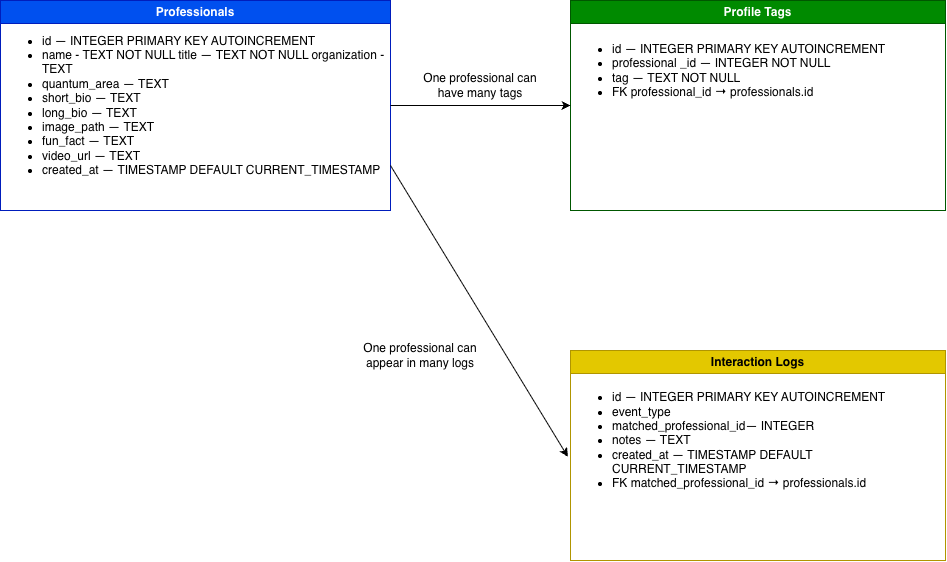

The diagram above was exported from draw.io. Its source (the exported page's mxGraphModel, read from the mxfile embedded in the PNG):
<mxGraphModel dx="1276" dy="819" grid="1" gridSize="10" guides="1" tooltips="1" connect="1" arrows="1" fold="1" page="1" pageScale="1" pageWidth="850" pageHeight="1100" math="0" shadow="0">
  <root>
    <mxCell id="0" />
    <mxCell id="1" parent="0" />
    <mxCell id="cfzNzFxwEaGi8HZBf2fJ-5" parent="1" style="swimlane;whiteSpace=wrap;html=1;fillColor=#0050ef;fontColor=#ffffff;strokeColor=#001DBC;" value="Professionals" vertex="1">
      <mxGeometry height="210" width="390" x="70" y="70" as="geometry" />
    </mxCell>
    <mxCell id="cfzNzFxwEaGi8HZBf2fJ-7" parent="cfzNzFxwEaGi8HZBf2fJ-5" style="text;html=1;whiteSpace=wrap;strokeColor=none;fillColor=none;align=left;verticalAlign=middle;rounded=0;" value="&lt;p class=&quot;p1&quot; style=&quot;margin: 0px; font-variant-numeric: normal; font-variant-east-asian: normal; font-variant-alternates: normal; font-size-adjust: none; font-language-override: normal; font-kerning: auto; font-optical-sizing: auto; font-feature-settings: normal; font-variation-settings: normal; font-variant-position: normal; font-variant-emoji: normal; font-stretch: normal; line-height: normal; color: rgb(0, 0, 0);&quot;&gt;&lt;/p&gt;&lt;ul&gt;&lt;li&gt;id — INTEGER PRIMARY KEY AUTOINCREMENT&lt;/li&gt;&lt;li&gt;name - TEXT NOT NULL title —&amp;nbsp;TEXT NOT NULL organization - TEXT&lt;/li&gt;&lt;li&gt;quantum_area —&amp;nbsp;TEXT&lt;/li&gt;&lt;li&gt;short_bio —&amp;nbsp;TEXT&lt;/li&gt;&lt;li&gt;long_bio —&amp;nbsp;TEXT&lt;/li&gt;&lt;li&gt;image_path —&amp;nbsp;TEXT&lt;/li&gt;&lt;li&gt;fun_fact —&amp;nbsp;TEXT&amp;nbsp;&lt;/li&gt;&lt;li&gt;video_url —&amp;nbsp;TEXT&lt;/li&gt;&lt;li&gt;created_at —&amp;nbsp;TIMESTAMP DEFAULT CURRENT_TIMESTAMP&lt;/li&gt;&lt;/ul&gt;&lt;p&gt;&lt;/p&gt;" vertex="1">
      <mxGeometry height="120" width="390" y="45" as="geometry" />
    </mxCell>
    <mxCell id="cfzNzFxwEaGi8HZBf2fJ-8" parent="1" style="swimlane;whiteSpace=wrap;html=1;fillColor=#008a00;fontColor=#ffffff;strokeColor=#005700;" value="Profile Tags" vertex="1">
      <mxGeometry height="210" width="375" x="640" y="70" as="geometry" />
    </mxCell>
    <mxCell id="cfzNzFxwEaGi8HZBf2fJ-9" parent="cfzNzFxwEaGi8HZBf2fJ-8" style="text;html=1;whiteSpace=wrap;strokeColor=none;fillColor=none;align=left;verticalAlign=middle;rounded=0;" value="&lt;p class=&quot;p1&quot; style=&quot;margin: 0px; font-variant-numeric: normal; font-variant-east-asian: normal; font-variant-alternates: normal; font-size-adjust: none; font-language-override: normal; font-kerning: auto; font-optical-sizing: auto; font-feature-settings: normal; font-variation-settings: normal; font-variant-position: normal; font-variant-emoji: normal; font-stretch: normal; line-height: normal; color: rgb(0, 0, 0);&quot;&gt;&lt;/p&gt;&lt;ul&gt;&lt;li&gt;id — INTEGER PRIMARY KEY AUTOINCREMENT&lt;/li&gt;&lt;li&gt;professional _id —&amp;nbsp;INTEGER NOT NULL&lt;/li&gt;&lt;li&gt;tag —&amp;nbsp;TEXT NOT NULL&lt;/li&gt;&lt;li&gt;FK professional_id → professionals.id&lt;/li&gt;&lt;/ul&gt;&lt;p&gt;&lt;/p&gt;" vertex="1">
      <mxGeometry height="100" width="375" y="20" as="geometry" />
    </mxCell>
    <mxCell id="cfzNzFxwEaGi8HZBf2fJ-10" edge="1" parent="1" source="cfzNzFxwEaGi8HZBf2fJ-5" style="edgeStyle=orthogonalEdgeStyle;rounded=0;orthogonalLoop=1;jettySize=auto;html=1;exitX=1;exitY=0.5;exitDx=0;exitDy=0;">
      <mxGeometry relative="1" as="geometry">
        <mxPoint x="640" y="175" as="targetPoint" />
      </mxGeometry>
    </mxCell>
    <mxCell id="cfzNzFxwEaGi8HZBf2fJ-11" parent="1" style="swimlane;whiteSpace=wrap;html=1;fillColor=#e3c800;fontColor=#000000;strokeColor=#B09500;" value="Interaction Logs" vertex="1">
      <mxGeometry height="210" width="375" x="640" y="420" as="geometry" />
    </mxCell>
    <mxCell id="cfzNzFxwEaGi8HZBf2fJ-12" parent="cfzNzFxwEaGi8HZBf2fJ-11" style="text;html=1;whiteSpace=wrap;strokeColor=none;fillColor=none;align=left;verticalAlign=middle;rounded=0;" value="&lt;p class=&quot;p1&quot; style=&quot;margin: 0px; font-variant-numeric: normal; font-variant-east-asian: normal; font-variant-alternates: normal; font-size-adjust: none; font-language-override: normal; font-kerning: auto; font-optical-sizing: auto; font-feature-settings: normal; font-variation-settings: normal; font-variant-position: normal; font-variant-emoji: normal; font-stretch: normal; line-height: normal; color: rgb(0, 0, 0);&quot;&gt;&lt;/p&gt;&lt;ul&gt;&lt;li&gt;id — INTEGER PRIMARY KEY AUTOINCREMENT&lt;/li&gt;&lt;li&gt;event_type&amp;nbsp;&lt;span style=&quot;color: rgba(0, 0, 0, 0); font-family: monospace; font-size: 0px; text-wrap-mode: nowrap;&quot;&gt;&lt;span style=&quot;color: rgb(255, 255, 255); font-family: Helvetica; font-size: 12px; text-wrap-mode: wrap;&quot;&gt;— TEXT NOT NULL&lt;/span&gt;%3CmxGraphModel%3E%3Croot%3E%3CmxCell%20id%3D%220%22%2F%3E%3CmxCell%20id%3D%221%22%20parent%3D%220%22%2F%3E%3CmxCell%20id%3D%222%22%20parent%3D%221%22%20style%3D%22swimlane%3BwhiteSpace%3Dwrap%3Bhtml%3D1%3BfillColor%3D%23008a00%3BfontColor%3D%23ffffff%3BstrokeColor%3D%23005700%3B%22%20value%3D%22Profile%20Tags%22%20vertex%3D%221%22%3E%3CmxGeometry%20height%3D%22210%22%20width%3D%22375%22%20x%3D%22640%22%20y%3D%2270%22%20as%3D%22geometry%22%2F%3E%3C%2FmxCell%3E%3CmxCell%20id%3D%223%22%20parent%3D%222%22%20style%3D%22text%3Bhtml%3D1%3BwhiteSpace%3Dwrap%3BstrokeColor%3Dnone%3BfillColor%3Dnone%3Balign%3Dleft%3BverticalAlign%3Dmiddle%3Brounded%3D0%3B%22%20value%3D%22%26lt%3Bp%20class%3D%26quot%3Bp1%26quot%3B%20style%3D%26quot%3Bmargin%3A%200px%3B%20font-variant-numeric%3A%20normal%3B%20font-variant-east-asian%3A%20normal%3B%20font-variant-alternates%3A%20normal%3B%20font-size-adjust%3A%20none%3B%20font-language-override%3A%20normal%3B%20font-kerning%3A%20auto%3B%20font-optical-sizing%3A%20auto%3B%20font-feature-settings%3A%20normal%3B%20font-variation-settings%3A%20normal%3B%20font-variant-position%3A%20normal%3B%20font-variant-emoji%3A%20normal%3B%20font-stretch%3A%20normal%3B%20line-height%3A%20normal%3B%20color%3A%20rgb(0%2C%200%2C%200)%3B%26quot%3B%26gt%3B%26lt%3B%2Fp%26gt%3B%26lt%3Bul%26gt%3B%26lt%3Bli%26gt%3Bid%20%E2%80%94%20INTEGER%20PRIMARY%20KEY%20AUTOINCREMENT%26lt%3B%2Fli%26gt%3B%26lt%3Bli%26gt%3Bprofessional%20_id%20%E2%80%94%26amp%3Bnbsp%3BINTEGER%20NOT%20NULL%26lt%3B%2Fli%26gt%3B%26lt%3Bli%26gt%3Btag%20%E2%80%94%26amp%3Bnbsp%3BTEXT%20NOT%20NULL%26lt%3B%2Fli%26gt%3B%26lt%3Bli%26gt%3BFK%20professional_id%20%E2%86%92%20professionals.id%26lt%3B%2Fli%26gt%3B%26lt%3B%2Ful%26gt%3B%26lt%3Bp%26gt%3B%26lt%3B%2Fp%26gt%3B%22%20vertex%3D%221%22%3E%3CmxGeometry%20height%3D%22100%22%20width%3D%22375%22%20y%3D%2220%22%20as%3D%22geometry%22%2F%3E%3C%2FmxCell%3E%3C%2Froot%3E%3C%2FmxGraphModel%3E&lt;/span&gt;&lt;/li&gt;&lt;li&gt;matched_professional_id— INTEGER&lt;/li&gt;&lt;li&gt;notes — TEXT&lt;/li&gt;&lt;li&gt;created_at — TIMESTAMP DEFAULT CURRENT_TIMESTAMP&lt;/li&gt;&lt;li&gt;FK matched_professional_id → professionals.id&lt;/li&gt;&lt;/ul&gt;&lt;p&gt;&lt;/p&gt;" vertex="1">
      <mxGeometry height="100" width="375" y="40" as="geometry" />
    </mxCell>
    <mxCell id="cfzNzFxwEaGi8HZBf2fJ-15" edge="1" parent="1" source="cfzNzFxwEaGi8HZBf2fJ-7" style="endArrow=classic;html=1;rounded=0;exitX=1;exitY=1;exitDx=0;exitDy=0;entryX=-0.007;entryY=0.663;entryDx=0;entryDy=0;entryPerimeter=0;" target="cfzNzFxwEaGi8HZBf2fJ-12" value="">
      <mxGeometry height="50" relative="1" width="50" as="geometry">
        <mxPoint x="600" y="430" as="sourcePoint" />
        <mxPoint x="650" y="380" as="targetPoint" />
      </mxGeometry>
    </mxCell>
    <mxCell id="cfzNzFxwEaGi8HZBf2fJ-16" parent="1" style="text;html=1;whiteSpace=wrap;strokeColor=none;fillColor=none;align=center;verticalAlign=middle;rounded=0;" value="One professional can have many tags" vertex="1">
      <mxGeometry height="30" width="120" x="490" y="140" as="geometry" />
    </mxCell>
    <mxCell id="cfzNzFxwEaGi8HZBf2fJ-17" parent="1" style="text;html=1;whiteSpace=wrap;strokeColor=none;fillColor=none;align=center;verticalAlign=middle;rounded=0;" value="One professional can appear in many logs" vertex="1">
      <mxGeometry height="30" width="120" x="430" y="410" as="geometry" />
    </mxCell>
  </root>
</mxGraphModel>